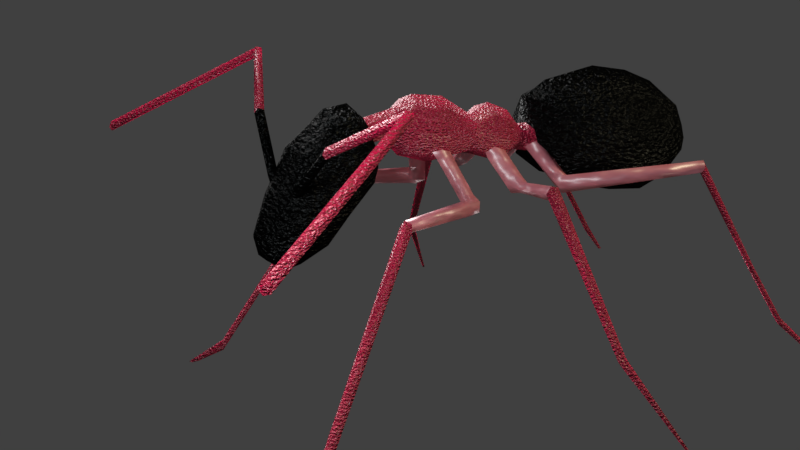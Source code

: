 # Source: Sketchfab_2017_01_20_16_18_09.blend  (saved by Blender 3.2.14; exported with 4.5.12 LTS)
import bpy
from mathutils import Matrix  # noqa: F401  (used for matrix-valued properties, if any)

bpy.ops.wm.read_factory_settings(use_empty=True)
scene = bpy.context.scene
scene.name = 'Scene'

# ---- collections
col_collection_1 = bpy.data.collections.new('Collection 1'); scene.collection.children.link(col_collection_1)
col_collection_2 = bpy.data.collections.new('Collection 2'); scene.collection.children.link(col_collection_2)
col_collection_3 = bpy.data.collections.new('Collection 3'); scene.collection.children.link(col_collection_3)
col_collection_11 = bpy.data.collections.new('Collection 11'); scene.collection.children.link(col_collection_11)
col_collection_11.hide_render = True
col_collection_11.hide_viewport = True
col_collection_12 = bpy.data.collections.new('Collection 12'); scene.collection.children.link(col_collection_12)
col_collection_12.hide_render = True
col_collection_12.hide_viewport = True

# ---- materials (node trees are filled in below, after node groups)
mat_body_red = bpy.data.materials.new('body red')
mat_body_red.alpha_threshold = 0.0
mat_body_red.roughness = 0.5
mat_body_black = bpy.data.materials.new('body black')
mat_body_black.alpha_threshold = 0.0
mat_body_black.roughness = 0.5
mat_red_trans = bpy.data.materials.new('red trans')
mat_red_trans.alpha_threshold = 0.0
mat_red_trans.roughness = 0.5
mat_red_trans.line_color = (0.0, 0.0, 0.0, 1.0)

# ---- material node trees
mat_body_red.use_nodes = True; mat_body_red.node_tree.nodes.clear()
_N = mat_body_red.node_tree.nodes; _L = mat_body_red.node_tree.links
n0 = _N.new('ShaderNodeMixShader'); n0.name = 'Mix Shader'; n0.location = (458, 244)
n0.inputs[0].default_value = 0.1
n1 = _N.new('ShaderNodeOutputMaterial'); n1.name = 'Material Output'; n1.location = (794, 241)
n2 = _N.new('ShaderNodeBsdfDiffuse'); n2.name = 'Diffuse BSDF.001'; n2.location = (-1, 264)
n2.inputs[0].default_value = (0.3931, 0.0, 0.03469, 1.0)
n3 = _N.new('ShaderNodeBsdfAnisotropic'); n3.name = 'Glossy BSDF'; n3.location = (27, 107)
n3.distribution = 'GGX'
n3.inputs[1].default_value = 0.4472
n4 = _N.new('ShaderNodeTexNoise'); n4.name = 'Noise Texture'; n4.location = (449, 81)
n4.inputs[2].default_value = 200.0
n4.inputs[3].default_value = 1.0
n5 = _N.new('ShaderNodeDisplacement'); n5.name = 'Displacement'; n5.location = (621, 161)
n5.inputs[1].default_value = 0.0
n5.inputs[2].default_value = 0.1
_L.new(n0.outputs[0], n1.inputs[0])
_L.new(n2.outputs[0], n0.inputs[1])
_L.new(n3.outputs[0], n0.inputs[2])
_L.new(n4.outputs[0], n5.inputs[0])
_L.new(n5.outputs[0], n1.inputs[2])
n1.is_active_output = True
mat_body_black.use_nodes = True; mat_body_black.node_tree.nodes.clear()
_N = mat_body_black.node_tree.nodes; _L = mat_body_black.node_tree.links
n0 = _N.new('ShaderNodeBsdfAnisotropic'); n0.name = 'Glossy BSDF'; n0.location = (-55, 183)
n0.inputs[0].default_value = (0.107, 0.107, 0.107, 1.0)
n0.inputs[1].default_value = 0.3416
n1 = _N.new('ShaderNodeBsdfDiffuse'); n1.name = 'Diffuse BSDF'; n1.location = (-291, 314)
n1.inputs[0].default_value = (0.0, 0.0, 0.0, 1.0)
n2 = _N.new('ShaderNodeOutputMaterial'); n2.name = 'Material Output'; n2.location = (679, 295)
n3 = _N.new('ShaderNodeMixShader'); n3.name = 'Mix Shader'; n3.location = (174, 324)
n3.inputs[0].default_value = 0.09091
n4 = _N.new('ShaderNodeTexNoise'); n4.name = 'Noise Texture'; n4.location = (158, 148)
n4.inputs[2].default_value = 100.0
n5 = _N.new('ShaderNodeDisplacement'); n5.name = 'Displacement'; n5.location = (419, 222)
n5.inputs[1].default_value = 0.0
n5.inputs[2].default_value = 0.1
_L.new(n0.outputs[0], n3.inputs[2])
_L.new(n1.outputs[0], n3.inputs[1])
_L.new(n3.outputs[0], n2.inputs[0])
_L.new(n4.outputs[0], n5.inputs[0])
_L.new(n5.outputs[0], n2.inputs[2])
n2.is_active_output = True
mat_red_trans.use_nodes = True; mat_red_trans.node_tree.nodes.clear()
_N = mat_red_trans.node_tree.nodes; _L = mat_red_trans.node_tree.links
n0 = _N.new('ShaderNodeBsdfDiffuse'); n0.name = 'Diffuse BSDF'; n0.location = (101, 277)
n0.inputs[0].default_value = (0.8, 0.2168, 0.2675, 1.0)
n1 = _N.new('ShaderNodeOutputMaterial'); n1.name = 'Material Output'; n1.location = (927, 209)
n2 = _N.new('ShaderNodeMixShader'); n2.name = 'Mix Shader'; n2.location = (487, 257)
n2.inputs[0].default_value = 0.4091
n3 = _N.new('ShaderNodeBsdfTransparent'); n3.name = 'Transparent BSDF'; n3.location = (281, 180)
n4 = _N.new('ShaderNodeMixShader'); n4.name = 'Mix Shader.001'; n4.location = (707, 234)
n4.inputs[0].default_value = 0.1545
n5 = _N.new('ShaderNodeBsdfAnisotropic'); n5.name = 'Glossy BSDF'; n5.location = (350, 15)
n5.distribution = 'GGX'
n5.inputs[1].default_value = 0.4472
n6 = _N.new('ShaderNodeTexNoise'); n6.name = 'Noise Texture'; n6.location = (-33, 100)
n6.inputs[2].default_value = 20.0
n6.inputs[3].default_value = 1.0
n7 = _N.new('ShaderNodeDisplacement'); n7.name = 'Displacement'; n7.location = (447, 154)
n7.inputs[1].default_value = 0.0
n7.inputs[2].default_value = 0.1
_L.new(n0.outputs[0], n2.inputs[1])
_L.new(n2.outputs[0], n4.inputs[1])
_L.new(n3.outputs[0], n2.inputs[2])
_L.new(n4.outputs[0], n1.inputs[0])
_L.new(n5.outputs[0], n4.inputs[2])
_L.new(n6.outputs[0], n7.inputs[0])
_L.new(n7.outputs[0], n1.inputs[2])
n1.is_active_output = True

# ---- world
world_world = bpy.data.worlds.new('World'); scene.world = world_world
world_world.color = (0.05088, 0.05088, 0.05088)
world_world.use_sun_shadow = False
world_world.sun_shadow_jitter_overblur = 0.0
world_world.cycles.sampling_method = 'MANUAL'

# ---- cameras
cam_camera = bpy.data.cameras.new('Camera')
cam_camera.clip_end = 100.0
cam_camera.lens = 35.0
cam_camera.sensor_width = 32.0
cam_camera.sensor_height = 18.0
cam_camera.ortho_scale = 7.314
cam_camera.dof.focus_distance = 0.0

# ---- lights
light_area_001 = bpy.data.lights.new('Area.001', 'AREA')
light_area_001.color = (1.0, 0.9102, 0.6069)
light_area_001.transmission_factor = 0.0
light_area_001.energy = 392.7
light_area_001.shadow_buffer_clip_start = 0.5
light_area_001.shadow_soft_size = 1.631
light_area_001.shadow_maximum_resolution = 0.006
light_area_001.use_absolute_resolution = True
light_area_001.size = 1.631
light_area_001.size_y = 0.1
light_area = bpy.data.lights.new('Area', 'AREA')
light_area.color = (0.8795, 0.971, 1.0)
light_area.transmission_factor = 0.0
light_area.energy = 392.7
light_area.shadow_buffer_clip_start = 0.5
light_area.shadow_soft_size = 1.631
light_area.shadow_maximum_resolution = 0.006
light_area.use_absolute_resolution = True
light_area.size = 1.631
light_area.size_y = 0.1
light_lamp = bpy.data.lights.new('Lamp', 'SUN')
light_lamp.transmission_factor = 0.0
light_lamp.cutoff_distance = 30.0
light_lamp.angle = 0.1993
light_lamp.energy = 5.0
light_lamp.shadow_buffer_clip_start = 1.001
light_lamp.shadow_soft_size = 0.1
light_lamp.shadow_cascade_max_distance = 1000.0

# ---- meshes
me_circle_001 = bpy.data.meshes.new('Circle.001')
me_circle_001.from_pydata([(0.1798, -0.0514, 0.3318), (0.1798, 0.06277, 0.4147), (0.1798, 0.01916, 0.5489), (0.1798, -0.122, 0.5489), (0.1798, -0.1656, 0.4147), (0.5927, -0.319, 0.4144), (0.5927, -0.2373, 0.4973), (0.5927, -0.324, 0.6315), (0.5927, -0.4651, 0.6315), (0.5927, -0.4656, 0.4973), (0.7397, -0.427, 0.4456), (0.712, -0.3128, 0.5238), (0.6672, -0.3564, 0.6503), (0.6672, -0.4976, 0.6503), (0.712, -0.5412, 0.5238), (1.697, -0.1463, 1.868), (1.642, -0.06905, 1.88), (1.554, -0.09855, 1.899), (1.554, -0.194, 1.899), (1.642, -0.2235, 1.88), (1.935, -1.546, 2.702), (1.897, -1.493, 2.71), (1.836, -1.513, 2.723), (1.836, -1.579, 2.723), (1.897, -1.599, 2.71), (2.032, -2.414, 3.302), (1.994, -2.36, 3.31), (1.933, -2.381, 3.324), (1.933, -2.447, 3.324), (1.994, -2.467, 3.31), (2.262, -3.004, 3.878), (2.259, -3.004, 3.933), (2.232, -3.004, 3.919), (2.224, -3.004, 3.877), (2.246, -3.004, 3.868), (0.08053, 0.02398, 0.3059), (0.08053, 0.1381, 0.3889), (0.08053, 0.09454, 0.5231), (0.08053, -0.04658, 0.5231), (0.08053, -0.09019, 0.3889), (-0.1798, -0.0514, 0.3318), (-0.1798, 0.06277, 0.4147), (-0.1798, 0.01916, 0.5489), (-0.1798, -0.122, 0.5489), (-0.1798, -0.1656, 0.4147), (-0.5927, -0.319, 0.4144), (-0.5927, -0.2373, 0.4973), (-0.5927, -0.324, 0.6315), (-0.5927, -0.4651, 0.6315), (-0.5927, -0.4656, 0.4973), (-0.7397, -0.427, 0.4456), (-0.712, -0.3128, 0.5238), (-0.6672, -0.3564, 0.6503), (-0.6672, -0.4976, 0.6503), (-0.712, -0.5412, 0.5238), (-1.697, -0.1463, 1.868), (-1.642, -0.06905, 1.88), (-1.554, -0.09855, 1.899), (-1.554, -0.194, 1.899), (-1.642, -0.2235, 1.88), (-1.935, -1.546, 2.702), (-1.897, -1.493, 2.71), (-1.836, -1.513, 2.723), (-1.836, -1.579, 2.723), (-1.897, -1.599, 2.71), (-2.032, -2.414, 3.302), (-1.994, -2.36, 3.31), (-1.933, -2.381, 3.324), (-1.933, -2.447, 3.324), (-1.994, -2.467, 3.31), (-2.262, -3.004, 3.878), (-2.259, -3.004, 3.933), (-2.232, -3.004, 3.919), (-2.224, -3.004, 3.877), (-2.246, -3.004, 3.868), (-0.08053, 0.02398, 0.3059), (-0.08053, 0.1381, 0.3889), (-0.08053, 0.09454, 0.5231), (-0.08053, -0.04658, 0.5231), (-0.08053, -0.09019, 0.3889), (0.2672, -0.0902, -0.2986), (0.2672, 0.03665, -0.2064), (0.2672, -0.0118, -0.05729), (0.2672, -0.1686, -0.05729), (0.2672, -0.217, -0.2064), (0.6073, -0.329, -0.2597), (0.6073, -0.2095, -0.1675), (0.6073, -0.2681, -0.01842), (0.6073, -0.4232, -0.01842), (0.6073, -0.4607, -0.1675), (0.7239, -0.3672, -0.151), (0.7239, -0.2975, -0.1004), (0.7239, -0.3241, -0.01844), (0.7239, -0.4103, -0.01844), (0.7239, -0.4369, -0.1004), (1.346, -0.2494, -0.2201), (1.346, -0.1602, -0.1553), (1.346, -0.1943, -0.05045), (1.346, -0.3045, -0.05045), (1.346, -0.3386, -0.1553), (2.415, -1.949, 0.08944), (2.415, -1.896, 0.1284), (2.415, -1.916, 0.1913), (2.415, -1.982, 0.1913), (2.415, -2.003, 0.1284), (3.037, -3.016, 0.7189), (3.052, -3.014, 0.7302), (3.046, -3.013, 0.7484), (3.027, -3.014, 0.7484), (3.021, -3.015, 0.7302), (0.168, 0.05447, -0.3072), (0.168, 0.1813, -0.215), (0.168, 0.1329, -0.06592), (0.168, -0.02393, -0.06592), (0.168, -0.07238, -0.215), (-0.2672, -0.0902, -0.2986), (-0.2672, 0.03665, -0.2064), (-0.2672, -0.0118, -0.05729), (-0.2672, -0.1686, -0.05729), (-0.2672, -0.217, -0.2064), (-0.6073, -0.329, -0.2597), (-0.6073, -0.2095, -0.1675), (-0.6073, -0.2681, -0.01842), (-0.6073, -0.4232, -0.01842), (-0.6073, -0.4607, -0.1675), (-0.7239, -0.3672, -0.151), (-0.7239, -0.2975, -0.1004), (-0.7239, -0.3241, -0.01844), (-0.7239, -0.4103, -0.01844), (-0.7239, -0.4369, -0.1004), (-1.346, -0.2494, -0.2201), (-1.346, -0.1602, -0.1553), (-1.346, -0.1943, -0.05045), (-1.346, -0.3045, -0.05045), (-1.346, -0.3386, -0.1553), (-2.415, -1.949, 0.08944), (-2.415, -1.896, 0.1284), (-2.415, -1.916, 0.1913), (-2.415, -1.982, 0.1913), (-2.415, -2.003, 0.1284), (-3.037, -3.016, 0.7189), (-3.052, -3.014, 0.7302), (-3.046, -3.013, 0.7484), (-3.027, -3.014, 0.7484), (-3.021, -3.015, 0.7302), (-0.168, 0.05447, -0.3072), (-0.168, 0.1813, -0.215), (-0.168, 0.1329, -0.06592), (-0.168, -0.02393, -0.06592), (-0.168, -0.07238, -0.215), (0.3386, 0.02342, -1.06), (0.3141, 0.1451, -0.9845), (0.2745, 0.1034, -0.8625), (0.2745, -0.04426, -0.8625), (0.3141, -0.07309, -0.9845), (0.6398, -0.4825, -0.8793), (0.6153, -0.3734, -0.8039), (0.5757, -0.4151, -0.682), (0.5757, -0.5499, -0.682), (0.6153, -0.5916, -0.8039), (0.6961, -0.4981, -0.9101), (0.7167, -0.3932, -0.8336), (0.7499, -0.435, -0.7097), (0.7499, -0.5699, -0.7097), (0.7167, -0.6114, -0.8336), (0.948, -0.4668, -1.871), (0.9925, -0.3917, -1.839), (1.065, -0.4204, -1.789), (1.065, -0.5131, -1.789), (0.9925, -0.5418, -1.839), (1.588, -2.805, -3.23), (1.622, -2.735, -3.215), (1.687, -2.768, -3.186), (1.702, -2.855, -3.179), (1.622, -2.885, -3.215), (1.722, -3.018, -3.623), (1.767, -3.018, -3.657), (1.794, -3.018, -3.591), (1.778, -3.018, -3.512), (1.722, -3.018, -3.537), (0.296, 0.09363, -1.093), (0.2715, 0.2153, -1.018), (0.2319, 0.1736, -0.8958), (0.2319, 0.02594, -0.8958), (0.2715, -0.002885, -1.018), (-0.3386, 0.02342, -1.06), (-0.3141, 0.1451, -0.9845), (-0.2745, 0.1034, -0.8625), (-0.2745, -0.04426, -0.8625), (-0.3141, -0.07309, -0.9845), (-0.6398, -0.4825, -0.8793), (-0.6153, -0.3734, -0.8039), (-0.5757, -0.4151, -0.682), (-0.5757, -0.5499, -0.682), (-0.6153, -0.5916, -0.8039), (-0.6961, -0.4981, -0.9101), (-0.7167, -0.3932, -0.8336), (-0.7499, -0.435, -0.7097), (-0.7499, -0.5699, -0.7097), (-0.7167, -0.6114, -0.8336), (-0.948, -0.4668, -1.871), (-0.9925, -0.3917, -1.839), (-1.065, -0.4204, -1.789), (-1.065, -0.5131, -1.789), (-0.9925, -0.5418, -1.839), (-1.588, -2.805, -3.23), (-1.622, -2.735, -3.215), (-1.687, -2.768, -3.186), (-1.702, -2.855, -3.179), (-1.622, -2.885, -3.215), (-1.722, -3.018, -3.623), (-1.767, -3.018, -3.657), (-1.794, -3.018, -3.591), (-1.778, -3.018, -3.512), (-1.722, -3.018, -3.537), (-0.296, 0.09363, -1.093), (-0.2715, 0.2153, -1.018), (-0.2319, 0.1736, -0.8958), (-0.2319, 0.02594, -0.8958), (-0.2715, -0.002885, -1.018), (0.3657, -0.1087, -2.885), (0.3657, -0.0463, -2.84), (0.3657, -0.07014, -2.766), (0.3657, -0.1473, -2.766), (0.3657, -0.1712, -2.84), (1.002, 0.481, -2.787), (0.9864, 0.5435, -2.745), (0.9616, 0.5196, -2.676), (0.9616, 0.4424, -2.676), (0.9864, 0.4186, -2.745), (1.971, 1.028, -2.415), (1.98, 1.09, -2.37), (1.996, 1.067, -2.299), (1.996, 0.9894, -2.299), (1.98, 0.9655, -2.37), (2.825, 0.0659, -4.148), (2.858, 0.1283, -4.117), (2.911, 0.1045, -4.067), (2.911, 0.02731, -4.067), (2.858, 0.003463, -4.117), (0.244, -0.2011, -2.895), (0.244, -0.1386, -2.85), (0.244, -0.1625, -2.776), (0.244, -0.2397, -2.776), (0.244, -0.2635, -2.85), (-0.3657, -0.1087, -2.885), (-0.3657, -0.0463, -2.84), (-0.3657, -0.07014, -2.766), (-0.3657, -0.1473, -2.766), (-0.3657, -0.1712, -2.84), (-1.002, 0.481, -2.787), (-0.9864, 0.5435, -2.745), (-0.9616, 0.5196, -2.676), (-0.9616, 0.4424, -2.676), (-0.9864, 0.4186, -2.745), (-1.971, 1.028, -2.415), (-1.98, 1.09, -2.37), (-1.996, 1.067, -2.299), (-1.996, 0.9894, -2.299), (-1.98, 0.9655, -2.37), (-2.825, 0.0659, -4.148), (-2.858, 0.1283, -4.117), (-2.911, 0.1045, -4.067), (-2.911, 0.02731, -4.067), (-2.858, 0.003463, -4.117), (-0.244, -0.2011, -2.895), (-0.244, -0.1386, -2.85), (-0.244, -0.1625, -2.776), (-0.244, -0.2397, -2.776), (-0.244, -0.2635, -2.85), (-2.555e-10, -0.8919, -3.18), (-0.1413, -0.9242, -3.131), (-0.1998, -1.002, -3.014), (-0.1413, -1.08, -2.896), (-2.555e-10, -1.112, -2.847), (0.1413, -1.08, -2.896), (0.1998, -1.002, -3.014), (0.1413, -0.9242, -3.131), (-2.341e-10, -0.6731, -3.224), (-0.2351, -0.7305, -3.146), (-0.3325, -0.8677, -2.956), (-0.2351, -1.003, -2.764), (-1.758e-10, -1.058, -2.682), (0.2351, -1.003, -2.764), (0.3325, -0.8677, -2.956), (0.2351, -0.7305, -3.146), (3.002e-09, -0.2038, -3.035), (-0.3482, -0.3085, -2.941), (-0.4925, -0.5555, -2.709), (-0.3482, -0.7932, -2.47), (3.002e-09, -0.8886, -2.368), (0.3482, -0.7932, -2.47), (0.4925, -0.5555, -2.709), (0.3482, -0.3085, -2.941), (-1.666e-11, 0.3322, -2.742), (-0.4027, 0.1977, -2.643), (-0.5696, -0.127, -2.405), (-0.4027, -0.4435, -2.209), (-1.666e-11, -0.6196, -2.085), (0.4027, -0.4435, -2.209), (0.5696, -0.127, -2.405), (0.4027, 0.1977, -2.643), (1.283e-17, 0.6908, -2.335), (-0.4001, 0.5064, -2.233), (-0.5658, 0.1774, -2.035), (-0.4001, -0.1245, -1.903), (1.761e-17, -0.2, -1.855), (0.4001, -0.1245, -1.903), (0.5658, 0.1774, -2.035), (0.4001, 0.5064, -2.233), (7.901e-18, 0.7229, -2.044), (-0.3707, 0.5737, -2.08), (-0.5242, 0.2662, -1.92), (-0.3707, 0.03983, -1.839), (1.756e-17, -0.07887, -1.804), (0.3707, 0.03983, -1.839), (0.5242, 0.2662, -1.92), (0.3707, 0.5737, -2.08), (3.062e-18, 0.5289, -1.84), (-0.1408, 0.4797, -1.855), (-0.1992, 0.3661, -1.846), (-0.1408, 0.262, -1.813), (5.757e-18, 0.2199, -1.804), (0.1408, 0.262, -1.813), (0.1992, 0.3661, -1.846), (0.1408, 0.4797, -1.855), (0.003374, 0.6156, -1.413), (-0.1374, 0.559, -1.427), (-0.1958, 0.4256, -1.478), (-0.1374, 0.2961, -1.549), (0.003374, 0.2441, -1.586), (0.1442, 0.2959, -1.547), (0.2025, 0.4256, -1.478), (0.1442, 0.559, -1.427), (0.003374, 0.7394, -1.212), (-0.2566, 0.6349, -1.238), (-0.3642, 0.3825, -1.3), (-0.2566, 0.1309, -1.367), (0.003374, 0.0285, -1.403), (0.2633, 0.1309, -1.366), (0.371, 0.3825, -1.3), (0.2633, 0.6349, -1.238), (0.003374, 0.678, -0.8069), (-0.2833, 0.5628, -0.8354), (-0.402, 0.2845, -0.9043), (-0.2833, 0.006214, -0.9732), (0.003374, -0.1091, -1.002), (0.29, 0.006214, -0.9732), (0.4088, 0.2845, -0.9043), (0.29, 0.5628, -0.8354), (0.003374, 0.4023, -0.3847), (-0.1658, 0.3343, -0.4015), (-0.2358, 0.1701, -0.4421), (-0.1658, 0.005908, -0.4828), (0.003374, -0.0621, -0.4996), (0.1725, 0.005908, -0.4828), (0.2426, 0.1701, -0.4421), (0.1725, 0.3343, -0.4015), (0.003374, 0.5292, -0.1432), (-0.2332, 0.4401, -0.1831), (-0.3312, 0.2237, -0.2776), (-0.2332, 0.007006, -0.3718), (0.003374, -0.08297, -0.4105), (0.2399, 0.007006, -0.3718), (0.3379, 0.2237, -0.2776), (0.2399, 0.4401, -0.1831), (0.003374, 0.4004, 0.1497), (-0.2332, 0.3131, 0.1103), (-0.3312, 0.1018, 0.01725), (-0.2332, -0.1066, -0.07613), (0.003374, -0.1893, -0.1144), (0.2399, -0.1066, -0.07613), (0.3379, 0.1018, 0.01725), (0.2399, 0.3131, 0.1103), (0.003374, 0.173, 0.3187), (-0.1305, 0.1397, 0.3047), (-0.1859, 0.04437, 0.2631), (-0.1305, -0.0623, 0.2145), (0.003374, -0.1014, 0.1938), (0.1372, -0.0623, 0.2145), (0.1927, 0.04437, 0.2631), (0.1372, 0.1397, 0.3047), (0.003374, 0.2032, 0.4514), (-0.1762, 0.154, 0.4551), (-0.2506, 0.01566, 0.4549), (-0.1762, -0.1167, 0.4568), (0.003374, -0.166, 0.4556), (0.1829, -0.1167, 0.4568), (0.2573, 0.01566, 0.4549), (0.1829, 0.154, 0.4551), (0.003374, 0.547, 0.4192), (-0.4992, 0.4305, 0.733), (-0.7074, -0.05631, 0.6865), (-0.4992, -0.3651, 0.6901), (0.003374, -0.4801, 0.707), (0.506, -0.3651, 0.6901), (0.7141, -0.05631, 0.6865), (0.506, 0.4305, 0.733), (0.003374, 0.7232, 0.7069), (-0.6162, 0.5122, 1.145), (-0.8728, -0.1045, 1.086), (-0.6162, -0.4592, 1.058), (0.003374, -0.6067, 1.073), (0.6229, -0.4592, 1.058), (0.8795, -0.1045, 1.086), (0.6229, 0.5122, 1.145), (0.003374, 0.8383, 1.464), (-0.6859, 0.5541, 1.437), (-0.9714, -0.1319, 1.371), (-0.6859, -0.6226, 1.31), (0.003374, -0.7599, 1.316), (0.6926, -0.6226, 1.31), (0.9781, -0.1319, 1.371), (0.6926, 0.5541, 1.437), (0.003374, 0.7316, 2.025), (-0.6487, 0.4627, 1.999), (-0.9188, -0.1864, 1.937), (-0.6487, -0.7125, 1.874), (0.003374, -0.8339, 1.849), (0.6555, -0.7125, 1.874), (0.9256, -0.1864, 1.937), (0.6555, 0.4627, 1.999), (0.003374, 0.543, 2.49), (-0.5475, 0.3159, 2.468), (-0.7756, -0.2243, 2.416), (-0.5475, -0.6245, 2.363), (0.003374, -0.7375, 2.341), (0.5542, -0.6245, 2.363), (0.7824, -0.2243, 2.416), (0.5542, 0.3159, 2.468), (0.003374, -0.01045, 2.993), (-0.192, -0.0882, 2.986), (-0.273, -0.2523, 2.967), (-0.192, -0.3933, 2.948), (0.003374, -0.4504, 2.941), (0.1988, -0.3933, 2.948), (0.2797, -0.2523, 2.967), (0.1988, -0.0882, 2.986), (0.003374, -0.2417, 3.146), (-0.03095, -0.2503, 3.144), (-0.04517, -0.2781, 3.141), (-0.03095, -0.3051, 3.138), (0.003374, -0.3164, 3.136), (0.0377, -0.3051, 3.138), (0.05192, -0.2781, 3.141), (0.0377, -0.2503, 3.144)], [], [(0, 5, 9, 4), (3, 8, 7, 2), (1, 6, 5, 0), (4, 9, 8, 3), (2, 7, 6, 1), (9, 14, 13, 8), (7, 12, 11, 6), (5, 10, 14, 9), (8, 13, 12, 7), (6, 11, 10, 5), (10, 15, 19, 14), (13, 18, 17, 12), (11, 16, 15, 10), (14, 19, 18, 13), (12, 17, 16, 11), (19, 24, 23, 18), (17, 22, 21, 16), (15, 20, 24, 19), (18, 23, 22, 17), (16, 21, 20, 15), (20, 25, 29, 24), (23, 28, 27, 22), (21, 26, 25, 20), (24, 29, 28, 23), (22, 27, 26, 21), (29, 34, 33, 28), (27, 32, 31, 26), (25, 30, 34, 29), (28, 33, 32, 27), (26, 31, 30, 25), (1, 0, 35, 36), (0, 4, 39, 35), (2, 1, 36, 37), (3, 2, 37, 38), (4, 3, 38, 39), (40, 44, 49, 45), (43, 42, 47, 48), (41, 40, 45, 46), (44, 43, 48, 49), (42, 41, 46, 47), (49, 48, 53, 54), (47, 46, 51, 52), (45, 49, 54, 50), (48, 47, 52, 53), (46, 45, 50, 51), (50, 54, 59, 55), (53, 52, 57, 58), (51, 50, 55, 56), (54, 53, 58, 59), (52, 51, 56, 57), (59, 58, 63, 64), (57, 56, 61, 62), (55, 59, 64, 60), (58, 57, 62, 63), (56, 55, 60, 61), (60, 64, 69, 65), (63, 62, 67, 68), (61, 60, 65, 66), (64, 63, 68, 69), (62, 61, 66, 67), (69, 68, 73, 74), (67, 66, 71, 72), (65, 69, 74, 70), (68, 67, 72, 73), (66, 65, 70, 71), (41, 76, 75, 40), (40, 75, 79, 44), (42, 77, 76, 41), (43, 78, 77, 42), (44, 79, 78, 43), (80, 85, 89, 84), (83, 88, 87, 82), (81, 86, 85, 80), (84, 89, 88, 83), (82, 87, 86, 81), (89, 94, 93, 88), (87, 92, 91, 86), (85, 90, 94, 89), (88, 93, 92, 87), (86, 91, 90, 85), (90, 95, 99, 94), (93, 98, 97, 92), (91, 96, 95, 90), (94, 99, 98, 93), (92, 97, 96, 91), (99, 104, 103, 98), (97, 102, 101, 96), (95, 100, 104, 99), (98, 103, 102, 97), (96, 101, 100, 95), (100, 105, 109, 104), (103, 108, 107, 102), (101, 106, 105, 100), (104, 109, 108, 103), (102, 107, 106, 101), (106, 107, 108, 109, 105), (80, 84, 114, 110), (83, 82, 112, 113), (81, 80, 110, 111), (84, 83, 113, 114), (82, 81, 111, 112), (115, 119, 124, 120), (118, 117, 122, 123), (116, 115, 120, 121), (119, 118, 123, 124), (117, 116, 121, 122), (124, 123, 128, 129), (122, 121, 126, 127), (120, 124, 129, 125), (123, 122, 127, 128), (121, 120, 125, 126), (125, 129, 134, 130), (128, 127, 132, 133), (126, 125, 130, 131), (129, 128, 133, 134), (127, 126, 131, 132), (134, 133, 138, 139), (132, 131, 136, 137), (130, 134, 139, 135), (133, 132, 137, 138), (131, 130, 135, 136), (135, 139, 144, 140), (138, 137, 142, 143), (136, 135, 140, 141), (139, 138, 143, 144), (137, 136, 141, 142), (141, 140, 144, 143, 142), (115, 145, 149, 119), (118, 148, 147, 117), (116, 146, 145, 115), (119, 149, 148, 118), (117, 147, 146, 116), (150, 155, 159, 154), (153, 158, 157, 152), (151, 156, 155, 150), (154, 159, 158, 153), (152, 157, 156, 151), (159, 164, 163, 158), (157, 162, 161, 156), (155, 160, 164, 159), (158, 163, 162, 157), (156, 161, 160, 155), (160, 165, 169, 164), (163, 168, 167, 162), (161, 166, 165, 160), (164, 169, 168, 163), (162, 167, 166, 161), (169, 174, 173, 168), (167, 172, 171, 166), (165, 170, 174, 169), (168, 173, 172, 167), (166, 171, 170, 165), (170, 175, 179, 174), (173, 178, 177, 172), (171, 176, 175, 170), (174, 179, 178, 173), (172, 177, 176, 171), (176, 177, 178, 179, 175), (150, 154, 184, 180), (153, 152, 182, 183), (151, 150, 180, 181), (154, 153, 183, 184), (152, 151, 181, 182), (185, 189, 194, 190), (188, 187, 192, 193), (186, 185, 190, 191), (189, 188, 193, 194), (187, 186, 191, 192), (194, 193, 198, 199), (192, 191, 196, 197), (190, 194, 199, 195), (193, 192, 197, 198), (191, 190, 195, 196), (195, 199, 204, 200), (198, 197, 202, 203), (196, 195, 200, 201), (199, 198, 203, 204), (197, 196, 201, 202), (204, 203, 208, 209), (202, 201, 206, 207), (200, 204, 209, 205), (203, 202, 207, 208), (201, 200, 205, 206), (205, 209, 214, 210), (208, 207, 212, 213), (206, 205, 210, 211), (209, 208, 213, 214), (207, 206, 211, 212), (211, 210, 214, 213, 212), (185, 215, 219, 189), (188, 218, 217, 187), (186, 216, 215, 185), (189, 219, 218, 188), (187, 217, 216, 186), (220, 225, 229, 224), (223, 228, 227, 222), (221, 226, 225, 220), (224, 229, 228, 223), (222, 227, 226, 221), (229, 234, 233, 228), (227, 232, 231, 226), (225, 230, 234, 229), (228, 233, 232, 227), (226, 231, 230, 225), (234, 239, 238, 233), (232, 237, 236, 231), (230, 235, 239, 234), (233, 238, 237, 232), (231, 236, 235, 230), (236, 237, 238, 239, 235), (224, 223, 243, 244), (222, 221, 241, 242), (220, 224, 244, 240), (223, 222, 242, 243), (221, 220, 240, 241), (245, 249, 254, 250), (248, 247, 252, 253), (246, 245, 250, 251), (249, 248, 253, 254), (247, 246, 251, 252), (254, 253, 258, 259), (252, 251, 256, 257), (250, 254, 259, 255), (253, 252, 257, 258), (251, 250, 255, 256), (259, 258, 263, 264), (257, 256, 261, 262), (255, 259, 264, 260), (258, 257, 262, 263), (256, 255, 260, 261), (261, 260, 264, 263, 262), (249, 269, 268, 248), (247, 267, 266, 246), (245, 265, 269, 249), (248, 268, 267, 247), (246, 266, 265, 245), (270, 278, 285, 277), (276, 284, 283, 275), (274, 282, 281, 273), (272, 280, 279, 271), (277, 285, 284, 276), (275, 283, 282, 274), (273, 281, 280, 272), (271, 279, 278, 270), (280, 288, 287, 279), (285, 293, 292, 284), (283, 291, 290, 282), (281, 289, 288, 280), (279, 287, 286, 278), (278, 286, 293, 285), (284, 292, 291, 283), (282, 290, 289, 281), (286, 294, 301, 293), (292, 300, 299, 291), (290, 298, 297, 289), (288, 296, 295, 287), (293, 301, 300, 292), (291, 299, 298, 290), (289, 297, 296, 288), (287, 295, 294, 286), (297, 305, 304, 296), (295, 303, 302, 294), (294, 302, 309, 301), (300, 308, 307, 299), (298, 306, 305, 297), (296, 304, 303, 295), (301, 309, 308, 300), (299, 307, 306, 298), (309, 317, 316, 308), (307, 315, 314, 306), (305, 313, 312, 304), (303, 311, 310, 302), (302, 310, 317, 309), (308, 316, 315, 307), (306, 314, 313, 305), (304, 312, 311, 303), (314, 322, 321, 313), (312, 320, 319, 311), (317, 325, 324, 316), (315, 323, 322, 314), (313, 321, 320, 312), (311, 319, 318, 310), (310, 318, 325, 317), (316, 324, 323, 315), (318, 326, 333, 325), (324, 332, 331, 323), (322, 330, 329, 321), (320, 328, 327, 319), (325, 333, 332, 324), (323, 331, 330, 322), (321, 329, 328, 320), (319, 327, 326, 318), (331, 339, 338, 330), (329, 337, 336, 328), (327, 335, 334, 326), (326, 334, 341, 333), (332, 340, 339, 331), (330, 338, 337, 329), (328, 336, 335, 327), (333, 341, 340, 332), (341, 349, 348, 340), (339, 347, 346, 338), (337, 345, 344, 336), (335, 343, 342, 334), (334, 342, 349, 341), (340, 348, 347, 339), (338, 346, 345, 337), (336, 344, 343, 335), (348, 356, 355, 347), (346, 354, 353, 345), (344, 352, 351, 343), (349, 357, 356, 348), (347, 355, 354, 346), (345, 353, 352, 344), (343, 351, 350, 342), (342, 350, 357, 349), (351, 359, 358, 350), (350, 358, 365, 357), (356, 364, 363, 355), (354, 362, 361, 353), (352, 360, 359, 351), (357, 365, 364, 356), (355, 363, 362, 354), (353, 361, 360, 352), (365, 373, 372, 364), (363, 371, 370, 362), (361, 369, 368, 360), (359, 367, 366, 358), (358, 366, 373, 365), (364, 372, 371, 363), (362, 370, 369, 361), (360, 368, 367, 359), (368, 376, 375, 367), (373, 381, 380, 372), (371, 379, 378, 370), (369, 377, 376, 368), (367, 375, 374, 366), (366, 374, 381, 373), (372, 380, 379, 371), (370, 378, 377, 369), (374, 382, 389, 381), (380, 388, 387, 379), (378, 386, 385, 377), (376, 384, 383, 375), (381, 389, 388, 380), (379, 387, 386, 378), (377, 385, 384, 376), (375, 383, 382, 374), (385, 393, 392, 384), (383, 391, 390, 382), (382, 390, 397, 389), (388, 396, 395, 387), (386, 394, 393, 385), (384, 392, 391, 383), (389, 397, 396, 388), (387, 395, 394, 386), (397, 405, 404, 396), (395, 403, 402, 394), (393, 401, 400, 392), (391, 399, 398, 390), (390, 398, 405, 397), (396, 404, 403, 395), (394, 402, 401, 393), (392, 400, 399, 391), (402, 410, 409, 401), (400, 408, 407, 399), (405, 413, 412, 404), (403, 411, 410, 402), (401, 409, 408, 400), (399, 407, 406, 398), (398, 406, 413, 405), (404, 412, 411, 403), (406, 414, 421, 413), (412, 420, 419, 411), (410, 418, 417, 409), (408, 416, 415, 407), (413, 421, 420, 412), (411, 419, 418, 410), (409, 417, 416, 408), (407, 415, 414, 406), (419, 427, 426, 418), (417, 425, 424, 416), (415, 423, 422, 414), (414, 422, 429, 421), (420, 428, 427, 419), (418, 426, 425, 417), (416, 424, 423, 415), (421, 429, 428, 420), (429, 437, 436, 428), (427, 435, 434, 426), (425, 433, 432, 424), (423, 431, 430, 422), (422, 430, 437, 429), (428, 436, 435, 427), (426, 434, 433, 425), (424, 432, 431, 423), (436, 444, 443, 435), (434, 442, 441, 433), (432, 440, 439, 431), (437, 445, 444, 436), (435, 443, 442, 434), (433, 441, 440, 432), (431, 439, 438, 430), (430, 438, 445, 437), (439, 440, 441, 442, 443, 444, 445, 438), (271, 270, 277, 276, 275, 274, 273, 272)])
me_circle_001.polygons.foreach_set('use_smooth', [True] * 406)
me_circle_001.polygons.foreach_set('material_index', [2, 2, 2, 2, 2, 2, 2, 2, 2, 2, 2, 2, 2, 2, 2, 0, 0, 0, 0, 0, 0, 0, 0, 0, 0, 0, 0, 0, 0, 0, 2, 2, 2, 2, 2, 2, 2, 2, 2, 2, 2, 2, 2, 2, 2, 2, 2, 2, 2, 2, 0, 0, 0, 0, 0, 0, 0, 0, 0, 0, 0, 0, 0, 0, 0, 2, 2, 2, 2, 2, 2, 2, 2, 2, 2, 2, 2, 2, 2, 2, 2, 2, 2, 2, 2, 0, 0, 0, 0, 0, 0, 0, 0, 0, 0, 0, 2, 2, 2, 2, 2, 2, 2, 2, 2, 2, 2, 2, 2, 2, 2, 2, 2, 2, 2, 2, 0, 0, 0, 0, 0, 0, 0, 0, 0, 0, 0, 2, 2, 2, 2, 2, 2, 2, 2, 2, 2, 2, 2, 2, 2, 2, 2, 2, 2, 2, 2, 0, 0, 0, 0, 0, 0, 0, 0, 0, 0, 0, 2, 2, 2, 2, 2, 2, 2, 2, 2, 2, 2, 2, 2, 2, 2, 2, 2, 2, 2, 2, 0, 0, 0, 0, 0, 0, 0, 0, 0, 0, 0, 2, 2, 2, 2, 2, 1, 1, 1, 1, 1, 0, 0, 0, 0, 0, 0, 0, 0, 0, 0, 0, 1, 1, 1, 1, 1, 1, 1, 1, 1, 1, 0, 0, 0, 0, 0, 0, 0, 0, 0, 0, 0, 1, 1, 1, 1, 1, 1, 1, 1, 1, 1, 1, 1, 1, 1, 1, 1, 1, 1, 1, 1, 1, 1, 1, 1, 1, 1, 1, 1, 1, 1, 1, 1, 1, 1, 1, 1, 1, 1, 1, 1, 1, 1, 1, 1, 1, 1, 1, 1, 1, 1, 1, 1, 1, 0, 0, 0, 0, 0, 0, 0, 0, 0, 0, 0, 0, 0, 0, 0, 0, 0, 0, 0, 0, 0, 0, 0, 0, 0, 0, 0, 0, 0, 0, 0, 0, 0, 0, 0, 0, 0, 0, 0, 0, 0, 0, 0, 0, 0, 0, 0, 0, 0, 0, 0, 0, 0, 0, 0, 0, 0, 0, 0, 0, 0, 0, 0, 0, 1, 1, 1, 1, 1, 1, 1, 1, 1, 1, 1, 1, 1, 1, 1, 1, 1, 1, 1, 1, 1, 1, 1, 1, 1, 1, 1, 1, 1, 1, 1, 1, 1, 1, 1, 1, 1, 1, 1, 1, 1, 1, 1, 1, 1, 1, 1, 1, 1, 1, 1, 1, 1, 1, 1, 1, 1, 1])
me_circle_001.materials.append(mat_body_red)
me_circle_001.materials.append(mat_body_black)
me_circle_001.materials.append(mat_red_trans)
me_circle_001.use_remesh_preserve_volume = False
me_circle_001.use_remesh_preserve_attributes = False
me_circle_001.use_mirror_vertex_groups = False
me_circle_001.update()
me_circle_010 = bpy.data.meshes.new('Circle.010')
me_circle_010.from_pydata([(-2.555e-10, -0.8919, -3.18), (-0.1413, -0.9242, -3.131), (-0.1998, -1.002, -3.014), (-0.1413, -1.08, -2.896), (-2.555e-10, -1.112, -2.847), (0.1413, -1.08, -2.896), (0.1998, -1.002, -3.014), (0.1413, -0.9242, -3.131), (-2.341e-10, -0.6731, -3.224), (-0.2351, -0.7305, -3.146), (-0.3325, -0.8677, -2.956), (-0.2351, -1.003, -2.764), (-1.758e-10, -1.058, -2.682), (0.2351, -1.003, -2.764), (0.3325, -0.8677, -2.956), (0.2351, -0.7305, -3.146), (3.002e-09, -0.2038, -3.035), (-0.3482, -0.3085, -2.941), (-0.4925, -0.5555, -2.709), (-0.3482, -0.7932, -2.47), (3.002e-09, -0.8886, -2.368), (0.3482, -0.7932, -2.47), (0.4925, -0.5555, -2.709), (0.3482, -0.3085, -2.941), (-1.666e-11, 0.3322, -2.742), (-0.4027, 0.1977, -2.643), (-0.5696, -0.127, -2.405), (-0.4027, -0.4435, -2.209), (-1.666e-11, -0.6196, -2.085), (0.4027, -0.4435, -2.209), (0.5696, -0.127, -2.405), (0.4027, 0.1977, -2.643), (1.283e-17, 0.6908, -2.335), (-0.4001, 0.5064, -2.233), (-0.5658, 0.1774, -2.035), (-0.4001, -0.1245, -1.903), (1.761e-17, -0.2, -1.855), (0.4001, -0.1245, -1.903), (0.5658, 0.1774, -2.035), (0.4001, 0.5064, -2.233), (7.901e-18, 0.7229, -2.044), (-0.3707, 0.5737, -2.08), (-0.5242, 0.2662, -1.92), (-0.3707, 0.03983, -1.839), (1.756e-17, -0.07887, -1.804), (0.3707, 0.03983, -1.839), (0.5242, 0.2662, -1.92), (0.3707, 0.5737, -2.08), (3.062e-18, 0.5289, -1.84), (-0.1408, 0.4797, -1.855), (-0.1992, 0.3661, -1.846), (-0.1408, 0.262, -1.813), (5.757e-18, 0.2199, -1.804), (0.1408, 0.262, -1.813), (0.1992, 0.3661, -1.846), (0.1408, 0.4797, -1.855), (0.003374, 0.6156, -1.413), (-0.1374, 0.559, -1.427), (-0.1958, 0.4256, -1.478), (-0.1374, 0.2961, -1.549), (0.003374, 0.2441, -1.586), (0.1442, 0.2959, -1.547), (0.2025, 0.4256, -1.478), (0.1442, 0.559, -1.427), (0.003374, 0.7394, -1.212), (-0.2566, 0.6349, -1.238), (-0.3642, 0.3825, -1.3), (-0.2566, 0.1309, -1.367), (0.003374, 0.0285, -1.403), (0.2633, 0.1309, -1.366), (0.371, 0.3825, -1.3), (0.2633, 0.6349, -1.238), (0.003374, 0.678, -0.8069), (-0.2833, 0.5628, -0.8354), (-0.402, 0.2845, -0.9043), (-0.2833, 0.006214, -0.9732), (0.003374, -0.1091, -1.002), (0.29, 0.006214, -0.9732), (0.4088, 0.2845, -0.9043), (0.29, 0.5628, -0.8354), (0.003374, 0.4023, -0.3847), (-0.1658, 0.3343, -0.4015), (-0.2358, 0.1701, -0.4421), (-0.1658, 0.005908, -0.4828), (0.003374, -0.0621, -0.4996), (0.1725, 0.005908, -0.4828), (0.2426, 0.1701, -0.4421), (0.1725, 0.3343, -0.4015), (0.003374, 0.5292, -0.1432), (-0.2332, 0.4401, -0.1831), (-0.3312, 0.2237, -0.2776), (-0.2332, 0.007006, -0.3718), (0.003374, -0.08297, -0.4105), (0.2399, 0.007006, -0.3718), (0.3379, 0.2237, -0.2776), (0.2399, 0.4401, -0.1831), (0.003374, 0.4004, 0.1497), (-0.2332, 0.3131, 0.1103), (-0.3312, 0.1018, 0.01725), (-0.2332, -0.1066, -0.07613), (0.003374, -0.1893, -0.1144), (0.2399, -0.1066, -0.07613), (0.3379, 0.1018, 0.01725), (0.2399, 0.3131, 0.1103), (0.003374, 0.173, 0.3187), (-0.1305, 0.1397, 0.3047), (-0.1859, 0.04437, 0.2631), (-0.1305, -0.0623, 0.2145), (0.003374, -0.1014, 0.1938), (0.1372, -0.0623, 0.2145), (0.1927, 0.04437, 0.2631), (0.1372, 0.1397, 0.3047), (0.003374, 0.2032, 0.4514), (-0.1762, 0.154, 0.4551), (-0.2506, 0.01566, 0.4549), (-0.1762, -0.1167, 0.4568), (0.003374, -0.166, 0.4556), (0.1829, -0.1167, 0.4568), (0.2573, 0.01566, 0.4549), (0.1829, 0.154, 0.4551), (0.003374, 0.547, 0.4192), (-0.4992, 0.4305, 0.733), (-0.7074, -0.05631, 0.6865), (-0.4992, -0.3651, 0.6901), (0.003374, -0.4801, 0.707), (0.506, -0.3651, 0.6901), (0.7141, -0.05631, 0.6865), (0.506, 0.4305, 0.733), (0.003374, 0.7232, 0.7069), (-0.6162, 0.5122, 1.145), (-0.8728, -0.1045, 1.086), (-0.6162, -0.4592, 1.058), (0.003374, -0.6067, 1.073), (0.6229, -0.4592, 1.058), (0.8795, -0.1045, 1.086), (0.6229, 0.5122, 1.145), (0.003374, 0.8383, 1.464), (-0.6859, 0.5541, 1.437), (-0.9714, -0.1319, 1.371), (-0.6859, -0.6226, 1.31), (0.003374, -0.7599, 1.316), (0.6926, -0.6226, 1.31), (0.9781, -0.1319, 1.371), (0.6926, 0.5541, 1.437), (0.003374, 0.7316, 2.025), (-0.6487, 0.4627, 1.999), (-0.9188, -0.1864, 1.937), (-0.6487, -0.7125, 1.874), (0.003374, -0.8339, 1.849), (0.6555, -0.7125, 1.874), (0.9256, -0.1864, 1.937), (0.6555, 0.4627, 1.999), (0.003374, 0.543, 2.49), (-0.5475, 0.3159, 2.468), (-0.7756, -0.2243, 2.416), (-0.5475, -0.6245, 2.363), (0.003374, -0.7375, 2.341), (0.5542, -0.6245, 2.363), (0.7824, -0.2243, 2.416), (0.5542, 0.3159, 2.468), (0.003374, -0.01045, 2.993), (-0.192, -0.0882, 2.986), (-0.273, -0.2523, 2.967), (-0.192, -0.3933, 2.948), (0.003374, -0.4504, 2.941), (0.1988, -0.3933, 2.948), (0.2797, -0.2523, 2.967), (0.1988, -0.0882, 2.986), (0.003374, -0.2417, 3.146), (-0.03095, -0.2503, 3.144), (-0.04517, -0.2781, 3.141), (-0.03095, -0.3051, 3.138), (0.003374, -0.3164, 3.136), (0.0377, -0.3051, 3.138), (0.05192, -0.2781, 3.141), (0.0377, -0.2503, 3.144)], [], [(0, 8, 15, 7), (6, 14, 13, 5), (4, 12, 11, 3), (2, 10, 9, 1), (7, 15, 14, 6), (5, 13, 12, 4), (3, 11, 10, 2), (1, 9, 8, 0), (10, 18, 17, 9), (15, 23, 22, 14), (13, 21, 20, 12), (11, 19, 18, 10), (9, 17, 16, 8), (8, 16, 23, 15), (14, 22, 21, 13), (12, 20, 19, 11), (16, 24, 31, 23), (22, 30, 29, 21), (20, 28, 27, 19), (18, 26, 25, 17), (23, 31, 30, 22), (21, 29, 28, 20), (19, 27, 26, 18), (17, 25, 24, 16), (27, 35, 34, 26), (25, 33, 32, 24), (24, 32, 39, 31), (30, 38, 37, 29), (28, 36, 35, 27), (26, 34, 33, 25), (31, 39, 38, 30), (29, 37, 36, 28), (39, 47, 46, 38), (37, 45, 44, 36), (35, 43, 42, 34), (33, 41, 40, 32), (32, 40, 47, 39), (38, 46, 45, 37), (36, 44, 43, 35), (34, 42, 41, 33), (44, 52, 51, 43), (42, 50, 49, 41), (47, 55, 54, 46), (45, 53, 52, 44), (43, 51, 50, 42), (41, 49, 48, 40), (40, 48, 55, 47), (46, 54, 53, 45), (48, 56, 63, 55), (54, 62, 61, 53), (52, 60, 59, 51), (50, 58, 57, 49), (55, 63, 62, 54), (53, 61, 60, 52), (51, 59, 58, 50), (49, 57, 56, 48), (61, 69, 68, 60), (59, 67, 66, 58), (57, 65, 64, 56), (56, 64, 71, 63), (62, 70, 69, 61), (60, 68, 67, 59), (58, 66, 65, 57), (63, 71, 70, 62), (71, 79, 78, 70), (69, 77, 76, 68), (67, 75, 74, 66), (65, 73, 72, 64), (64, 72, 79, 71), (70, 78, 77, 69), (68, 76, 75, 67), (66, 74, 73, 65), (78, 86, 85, 77), (76, 84, 83, 75), (74, 82, 81, 73), (79, 87, 86, 78), (77, 85, 84, 76), (75, 83, 82, 74), (73, 81, 80, 72), (72, 80, 87, 79), (81, 89, 88, 80), (80, 88, 95, 87), (86, 94, 93, 85), (84, 92, 91, 83), (82, 90, 89, 81), (87, 95, 94, 86), (85, 93, 92, 84), (83, 91, 90, 82), (95, 103, 102, 94), (93, 101, 100, 92), (91, 99, 98, 90), (89, 97, 96, 88), (88, 96, 103, 95), (94, 102, 101, 93), (92, 100, 99, 91), (90, 98, 97, 89), (98, 106, 105, 97), (103, 111, 110, 102), (101, 109, 108, 100), (99, 107, 106, 98), (97, 105, 104, 96), (96, 104, 111, 103), (102, 110, 109, 101), (100, 108, 107, 99), (104, 112, 119, 111), (110, 118, 117, 109), (108, 116, 115, 107), (106, 114, 113, 105), (111, 119, 118, 110), (109, 117, 116, 108), (107, 115, 114, 106), (105, 113, 112, 104), (115, 123, 122, 114), (113, 121, 120, 112), (112, 120, 127, 119), (118, 126, 125, 117), (116, 124, 123, 115), (114, 122, 121, 113), (119, 127, 126, 118), (117, 125, 124, 116), (127, 135, 134, 126), (125, 133, 132, 124), (123, 131, 130, 122), (121, 129, 128, 120), (120, 128, 135, 127), (126, 134, 133, 125), (124, 132, 131, 123), (122, 130, 129, 121), (132, 140, 139, 131), (130, 138, 137, 129), (135, 143, 142, 134), (133, 141, 140, 132), (131, 139, 138, 130), (129, 137, 136, 128), (128, 136, 143, 135), (134, 142, 141, 133), (136, 144, 151, 143), (142, 150, 149, 141), (140, 148, 147, 139), (138, 146, 145, 137), (143, 151, 150, 142), (141, 149, 148, 140), (139, 147, 146, 138), (137, 145, 144, 136), (149, 157, 156, 148), (147, 155, 154, 146), (145, 153, 152, 144), (144, 152, 159, 151), (150, 158, 157, 149), (148, 156, 155, 147), (146, 154, 153, 145), (151, 159, 158, 150), (159, 167, 166, 158), (157, 165, 164, 156), (155, 163, 162, 154), (153, 161, 160, 152), (152, 160, 167, 159), (158, 166, 165, 157), (156, 164, 163, 155), (154, 162, 161, 153), (166, 174, 173, 165), (164, 172, 171, 163), (162, 170, 169, 161), (167, 175, 174, 166), (165, 173, 172, 164), (163, 171, 170, 162), (161, 169, 168, 160), (160, 168, 175, 167), (169, 170, 171, 172, 173, 174, 175, 168), (1, 0, 7, 6, 5, 4, 3, 2)])
me_circle_010.polygons.foreach_set('use_smooth', [True] * 170)
me_circle_010.materials.append(mat_body_red)
me_circle_010.use_remesh_preserve_volume = False
me_circle_010.use_remesh_preserve_attributes = False
me_circle_010.use_mirror_vertex_groups = False
me_circle_010.update()
me_circle_009 = bpy.data.meshes.new('Circle.009')
me_circle_009.from_pydata([(1.608, 0.2886, -0.478), (1.608, 0.08918, -0.2035), (1.608, -0.2335, -0.3084), (1.608, -0.2335, -0.6476), (1.608, 0.08918, -0.7524), (4.404, -0.141, 2.115), (4.336, -0.3287, 2.389), (4.227, -0.6324, 2.284), (4.227, -0.6324, 1.945), (4.336, -0.3287, 1.84), (8.665, -1.779, 4.519), (8.706, -1.974, 4.794), (8.773, -2.289, 4.689), (8.773, -2.289, 4.349), (8.706, -1.974, 4.245), (12.42, 5.839, 0.2897), (12.56, 5.703, 0.5641), (12.8, 5.483, 0.4593), (12.8, 5.483, 0.1201), (12.56, 5.703, 0.01523), (1.072, 0.3325, -0.8839), (1.072, 0.1331, -0.6095), (1.072, -0.1896, -0.7143), (1.072, -0.1896, -1.054), (1.072, 0.1331, -1.158)], [], [(0, 5, 9, 4), (3, 8, 7, 2), (1, 6, 5, 0), (4, 9, 8, 3), (2, 7, 6, 1), (9, 14, 13, 8), (7, 12, 11, 6), (5, 10, 14, 9), (8, 13, 12, 7), (6, 11, 10, 5), (14, 19, 18, 13), (12, 17, 16, 11), (10, 15, 19, 14), (13, 18, 17, 12), (11, 16, 15, 10), (16, 17, 18, 19, 15), (4, 3, 23, 24), (2, 1, 21, 22), (0, 4, 24, 20), (3, 2, 22, 23), (1, 0, 20, 21)])
me_circle_009.polygons.foreach_set('use_smooth', [True] * 21)
me_circle_009.materials.append(mat_body_red)
me_circle_009.use_remesh_preserve_volume = False
me_circle_009.use_remesh_preserve_attributes = False
me_circle_009.use_mirror_vertex_groups = False
me_circle_009.update()
me_circle_008 = bpy.data.meshes.new('Circle.008')
me_circle_008.from_pydata([(1.705, 1.462, 0.1179), (1.582, 1.082, 0.7305), (1.382, 0.4681, 0.5207), (1.382, 0.4681, -0.2229), (1.582, 1.082, -0.368), (3.222, 0.5523, -2.429), (3.098, 0.1728, -1.88), (2.899, -0.4412, -2.09), (2.899, -0.4412, -2.769), (3.098, 0.1728, -2.979), (3.505, 0.7077, -2.508), (3.608, 0.3223, -1.98), (3.776, -0.3014, -2.19), (3.776, -0.3014, -2.869), (3.608, 0.3223, -3.078), (4.773, 5.544, -2.35), (4.997, 5.386, -1.972), (5.361, 5.131, -2.117), (5.361, 5.131, -2.584), (4.997, 5.386, -2.728), (7.994, 12.39, -14.12), (8.166, 12.31, -13.77), (8.493, 12.17, -13.94), (8.571, 12.13, -14.38), (8.166, 12.31, -14.53), (8.673, 14.37, -15.2), (8.896, 14.54, -15.2), (9.032, 14.2, -15.2), (8.95, 13.81, -15.2), (8.669, 13.94, -15.2), (1.491, 1.629, 0.4714), (1.367, 1.25, 1.084), (1.168, 0.6356, 0.8741), (1.168, 0.6356, 0.1306), (1.367, 1.25, -0.01452)], [], [(0, 5, 9, 4), (3, 8, 7, 2), (1, 6, 5, 0), (4, 9, 8, 3), (2, 7, 6, 1), (9, 14, 13, 8), (7, 12, 11, 6), (5, 10, 14, 9), (8, 13, 12, 7), (6, 11, 10, 5), (10, 15, 19, 14), (13, 18, 17, 12), (11, 16, 15, 10), (14, 19, 18, 13), (12, 17, 16, 11), (19, 24, 23, 18), (17, 22, 21, 16), (15, 20, 24, 19), (18, 23, 22, 17), (16, 21, 20, 15), (20, 25, 29, 24), (23, 28, 27, 22), (21, 26, 25, 20), (24, 29, 28, 23), (22, 27, 26, 21), (26, 27, 28, 29, 25), (0, 4, 34, 30), (3, 2, 32, 33), (1, 0, 30, 31), (4, 3, 33, 34), (2, 1, 31, 32)])
me_circle_008.polygons.foreach_set('use_smooth', [True] * 31)
me_circle_008.materials.append(mat_body_red)
me_circle_008.use_remesh_preserve_volume = False
me_circle_008.use_remesh_preserve_attributes = False
me_circle_008.use_mirror_vertex_groups = False
me_circle_008.update()
me_circle_007 = bpy.data.meshes.new('Circle.007')
me_circle_007.from_pydata([(2.004, 0.9271, -0.6763), (2.004, 0.2362, 0.2748), (2.004, -0.8819, -0.08851), (2.004, -0.8819, -1.264), (2.004, 0.2362, -1.627), (4.553, 0.6357, -2.467), (4.553, -0.05526, -1.571), (4.553, -1.173, -2.01), (4.553, -1.173, -3.173), (4.553, -0.05526, -3.455), (5.428, -0.1791, -2.753), (5.428, -0.5588, -2.231), (5.428, -1.173, -2.43), (5.428, -1.173, -3.076), (5.428, -0.5588, -3.276), (10.09, 0.3389, -1.87), (10.09, -0.147, -1.201), (10.09, -0.9331, -1.457), (10.09, -0.9331, -2.283), (10.09, -0.147, -2.539), (18.1, -1.982, -14.61), (18.1, -2.274, -14.21), (18.1, -2.746, -14.37), (18.1, -2.746, -14.86), (18.1, -2.274, -15.02), (22.77, -6.702, -22.61), (22.88, -6.786, -22.6), (22.84, -6.923, -22.59), (22.7, -6.923, -22.59), (22.65, -6.786, -22.61), (1.26, 0.9918, 0.4084), (1.26, 0.3009, 1.359), (1.26, -0.8172, 0.9962), (1.26, -0.8172, -0.1794), (1.26, 0.3009, -0.5427)], [], [(0, 5, 9, 4), (3, 8, 7, 2), (1, 6, 5, 0), (4, 9, 8, 3), (2, 7, 6, 1), (9, 14, 13, 8), (7, 12, 11, 6), (5, 10, 14, 9), (8, 13, 12, 7), (6, 11, 10, 5), (10, 15, 19, 14), (13, 18, 17, 12), (11, 16, 15, 10), (14, 19, 18, 13), (12, 17, 16, 11), (19, 24, 23, 18), (17, 22, 21, 16), (15, 20, 24, 19), (18, 23, 22, 17), (16, 21, 20, 15), (20, 25, 29, 24), (23, 28, 27, 22), (21, 26, 25, 20), (24, 29, 28, 23), (22, 27, 26, 21), (26, 27, 28, 29, 25), (0, 4, 34, 30), (3, 2, 32, 33), (1, 0, 30, 31), (4, 3, 33, 34), (2, 1, 31, 32)])
me_circle_007.polygons.foreach_set('use_smooth', [True] * 31)
me_circle_007.materials.append(mat_body_red)
me_circle_007.use_remesh_preserve_volume = False
me_circle_007.use_remesh_preserve_attributes = False
me_circle_007.use_mirror_vertex_groups = False
me_circle_007.update()
me_circle_006 = bpy.data.meshes.new('Circle.006')
me_circle_006.from_pydata([(1.497, 0.4739, 0.0), (1.497, -0.2171, 0.9511), (1.497, -1.335, 0.5878), (1.497, -1.335, -0.5878), (1.497, -0.2171, -0.9511), (4.938, -0.2142, -2.229), (4.938, -0.9052, -1.549), (4.938, -2.023, -2.271), (4.938, -2.023, -3.446), (4.938, -0.9052, -3.451), (6.162, -0.4739, -3.129), (5.931, -1.125, -2.178), (5.558, -2.179, -2.541), (5.558, -2.179, -3.717), (5.931, -1.125, -4.08), (14.14, -12.32, -0.7905), (13.68, -12.42, -0.147), (12.94, -12.58, -0.3928), (12.94, -12.58, -1.188), (13.68, -12.42, -1.434), (16.12, -19.27, -12.45), (15.8, -19.34, -12.01), (15.29, -19.45, -12.18), (15.29, -19.45, -12.72), (15.8, -19.34, -12.89), (16.93, -24.27, -19.68), (16.61, -24.34, -19.24), (16.1, -24.45, -19.41), (16.1, -24.45, -19.95), (16.61, -24.34, -20.12), (18.85, -30.22, -24.91), (18.82, -30.68, -24.91), (18.6, -30.56, -24.91), (18.53, -30.21, -24.91), (18.71, -30.14, -24.91), (0.6709, 0.6895, 0.6279), (0.6709, -0.001487, 1.579), (0.6709, -1.12, 1.216), (0.6709, -1.12, 0.04016), (0.6709, -0.001485, -0.3231), (18.02, -30.0, -24.28), (17.99, -30.47, -24.28), (17.77, -30.35, -24.28), (17.7, -29.99, -24.28), (17.88, -29.92, -24.28)], [], [(0, 5, 9, 4), (3, 8, 7, 2), (1, 6, 5, 0), (4, 9, 8, 3), (2, 7, 6, 1), (9, 14, 13, 8), (7, 12, 11, 6), (5, 10, 14, 9), (8, 13, 12, 7), (6, 11, 10, 5), (10, 15, 19, 14), (13, 18, 17, 12), (11, 16, 15, 10), (14, 19, 18, 13), (12, 17, 16, 11), (19, 24, 23, 18), (17, 22, 21, 16), (15, 20, 24, 19), (18, 23, 22, 17), (16, 21, 20, 15), (20, 25, 29, 24), (23, 28, 27, 22), (21, 26, 25, 20), (24, 29, 28, 23), (22, 27, 26, 21), (29, 34, 33, 28), (27, 32, 31, 26), (25, 30, 34, 29), (28, 33, 32, 27), (26, 31, 30, 25), (1, 0, 35, 36), (41, 42, 43, 44, 40), (33, 34, 44, 43), (30, 31, 41, 40), (0, 4, 39, 35), (2, 1, 36, 37), (34, 30, 40, 44), (31, 32, 42, 41), (3, 2, 37, 38), (32, 33, 43, 42), (4, 3, 38, 39)])
me_circle_006.polygons.foreach_set('use_smooth', [True] * 41)
me_circle_006.materials.append(mat_body_red)
me_circle_006.use_remesh_preserve_volume = False
me_circle_006.use_remesh_preserve_attributes = False
me_circle_006.use_mirror_vertex_groups = False
me_circle_006.update()
me_boneshape = bpy.data.meshes.new('boneshape')
me_boneshape.from_pydata([(-1.0, -1.0, -1.0), (-1.0, -1.0, 1.0), (-1.0, 1.0, -1.0), (-1.0, 1.0, 1.0), (1.0, -1.0, -1.0), (1.0, -1.0, 1.0), (1.0, 1.0, -1.0), (1.0, 1.0, 1.0)], [], [(0, 1, 3, 2), (2, 3, 7, 6), (6, 7, 5, 4), (4, 5, 1, 0), (2, 6, 4, 0), (7, 3, 1, 5)])
me_boneshape.use_remesh_preserve_volume = False
me_boneshape.use_remesh_preserve_attributes = False
me_boneshape.use_mirror_vertex_groups = False
me_boneshape.update()
arm_armature = bpy.data.armatures.new('Armature')  # bones are not reproduced

# ---- objects
ob_circle = bpy.data.objects.new('Circle', me_circle_001)
ob_area_001 = bpy.data.objects.new('Area.001', light_area_001)
ob_area = bpy.data.objects.new('Area', light_area)
ob_lamp = bpy.data.objects.new('Lamp', light_lamp)
ob_camera = bpy.data.objects.new('Camera', cam_camera)
ob_armature = bpy.data.objects.new('Armature', arm_armature)
ob_circle_009 = bpy.data.objects.new('Circle.009', me_circle_010)
ob_circle_008 = bpy.data.objects.new('Circle.008', me_circle_009)
ob_circle_007 = bpy.data.objects.new('Circle.007', me_circle_008)
ob_circle_006 = bpy.data.objects.new('Circle.006', me_circle_007)
ob_circle_005 = bpy.data.objects.new('Circle.005', me_circle_006)
ob_boneshape = bpy.data.objects.new('boneshape', me_boneshape)

# ---- transforms, parenting, visibility, modifiers, constraints
ob_circle.parent = ob_armature
ob_circle.matrix_parent_inverse = Matrix(((1.0, 1.813e-16, 2.183e-16, -2.851e-09), (1.813e-16, 0.1835, -0.983, 0.11), (-2.183e-16, 0.983, 0.1835, 0.3402), (0.0, 0.0, 0.0, 1.0)))
ob_circle.location = (0.0, 0.0, 0.0)
ob_circle.rotation_euler = (1.571, -0.0, 0.0)
ob_circle.lineart.crease_threshold = 0.0
_vg = ob_circle.vertex_groups.new(name='CenterBone')
for _i, _w in zip([80, 81, 82, 83, 84, 110, 111, 112, 113, 114, 115, 116, 117, 118, 119, 145, 146, 147, 148, 149, 353, 354, 355, 356, 358, 359, 360, 361, 362, 363, 364, 365, 366, 367, 368, 369, 370, 371, 372, 373, 374, 375, 376, 377, 378, 379, 380, 381, 382, 383, 384, 385, 386, 387, 388, 389, 390, 391, 392, 393, 394, 395, 396, 397, 398], [0.08291, 0.2538, 0.1061, 0.02682, 0.02027, 0.2027, 0.4426, 0.1836, 0.1081, 0.08075, 0.08273, 0.2583, 0.1131, 0.03159, 0.02041, 0.2115, 0.4519, 0.2018, 0.1201, 0.08597, 0.07594, 0.1535, 0.07987, 0.003591, 0.5697, 0.1651, 0.03039, 0.1549, 0.4569, 0.1452, 0.02565, 0.1473, 0.8751, 0.8345, 0.7983, 0.8002, 0.8184, 0.7025, 0.3131, 0.7458, 0.9081, 0.888, 0.878, 0.8923, 0.9032, 0.8706, 0.8437, 0.8729, 0.167, 0.3238, 0.2731, 0.1482, 0.1029, 0.1357, 0.2644, 0.3025, 0.1115, 0.06432, 0.05968, 0.0398, 0.01435, 0.03823, 0.05637, 0.07155, 0.03942]): _vg.add([_i], _w, 'REPLACE')
_vg = ob_circle.vertex_groups.new(name='middle')
for _i, _w in zip([150, 151, 152, 180, 181, 182, 183, 318, 319, 320, 321, 322, 323, 324, 325, 326, 327, 328, 329, 330, 331, 332, 333, 334, 335, 336, 337, 338, 339, 340, 341, 342, 343, 344, 345, 346, 347, 348, 349, 354], [0.02697, 0.1256, 0.04876, 0.06603, 0.1407, 0.06448, 0.01823, 0.03078, 0.03739, 0.05128, 0.06078, 0.04909, 0.06541, 0.05162, 0.03673, 0.9543, 0.9499, 0.913, 0.8658, 0.8526, 0.8788, 0.9152, 0.9453, 0.9508, 0.927, 0.8363, 0.8253, 0.8672, 0.8258, 0.8281, 0.923, 0.8439, 0.7361, 0.0693, 0.1251, 0.5408, 0.1423, 0.03789, 0.7274, 0.0372]): _vg.add([_i], _w, 'REPLACE')
_vg = ob_circle.vertex_groups.new(name='head')
for _i, _w in zip([270, 271, 272, 273, 274, 275, 276, 277, 278, 279, 280, 281, 282, 283, 284, 285, 286, 287, 288, 289, 290, 291, 292, 294, 295, 296, 297, 298, 299, 300, 301, 302, 303, 304, 305, 306, 307, 308, 309, 310, 311, 312, 313, 314, 315, 316, 317, 318, 319, 320, 321, 322, 323, 324, 325, 326, 327, 328, 329, 330, 331, 332, 333, 338], [0.3031, 0.2916, 0.3089, 0.3516, 0.3828, 0.3504, 0.3115, 0.2937, 0.05194, 0.06151, 0.1434, 0.3785, 0.6236, 0.38, 0.1431, 0.06109, 0.07347, 0.01365, 0.2132, 0.7184, 0.8416, 0.7339, 0.2021, 0.8522, 0.8393, 0.8417, 0.9112, 0.9401, 0.8991, 0.8499, 0.8426, 0.9621, 0.9585, 0.9547, 0.9663, 0.9799, 0.9641, 0.9575, 0.9588, 0.9723, 0.9662, 0.9619, 0.9676, 0.9793, 0.9674, 0.9647, 0.9665, 0.958, 0.9533, 0.9443, 0.9361, 0.9489, 0.9314, 0.9447, 0.9538, 0.02158, 0.02397, 0.06559, 0.115, 0.1341, 0.1029, 0.06332, 0.031, 0.002322]): _vg.add([_i], _w, 'REPLACE')
_vg = ob_circle.vertex_groups.new(name='Bone.020')
for _i, _w in zip([220, 224, 240, 241, 242, 243, 244, 270, 271, 272, 273, 274, 275, 276, 277, 278, 279, 280, 281, 282, 283, 284, 285, 286, 289, 290, 291, 292, 293, 294, 298, 299, 300, 301, 308], [0.07816, 0.089, 0.6988, 0.5499, 0.6892, 0.7489, 0.7421, 0.3685, 0.3127, 0.3007, 0.3094, 0.3097, 0.3441, 0.39, 0.4085, 0.7423, 0.1659, 0.1228, 0.2655, 0.188, 0.3553, 0.7522, 0.8595, 0.1768, 0.05532, 0.07633, 0.2088, 0.775, 0.9501, 0.03791, 0.01118, 0.08637, 0.1364, 0.1185, 0.009897]): _vg.add([_i], _w, 'REPLACE')
_vg = ob_circle.vertex_groups.new(name='hornBase.R')
for _i, _w in zip([220, 221, 222, 223, 224, 225, 226, 227, 228, 229, 230, 231, 232, 233, 234, 240, 241, 242, 243, 244], [0.922, 0.977, 0.9906, 0.9923, 0.9112, 0.9967, 0.9836, 0.9876, 0.9983, 0.9969, 0.04959, 0.03044, 0.4875, 0.8357, 0.7888, 0.3012, 0.4501, 0.3108, 0.2512, 0.258]): _vg.add([_i], _w, 'REPLACE')
_vg = ob_circle.vertex_groups.new(name='hornTip.R')
for _i, _w in zip([230, 231, 232, 233, 234, 235, 236, 237, 238, 239], [0.9502, 0.9598, 0.5125, 0.1643, 0.2112, 1.0, 1.001, 0.996, 1.0, 1.002]): _vg.add([_i], _w, 'REPLACE')
_vg = ob_circle.vertex_groups.new(name='Bone.023')
for _i, _w in zip([245, 249, 265, 266, 267, 268, 269, 270, 271, 272, 273, 274, 275, 276, 277, 278, 279, 280, 281, 282, 283, 284, 285, 286, 287, 288, 289, 290, 291, 293, 294, 295, 296, 297, 298, 301, 303, 304], [0.04123, 0.01741, 0.7505, 0.5273, 0.5122, 0.8286, 0.8985, 0.3284, 0.3957, 0.3903, 0.339, 0.3075, 0.3055, 0.2985, 0.2977, 0.2057, 0.7726, 0.7338, 0.356, 0.1884, 0.2646, 0.1047, 0.07945, 0.7496, 0.9563, 0.7646, 0.226, 0.08178, 0.057, 0.002236, 0.1025, 0.148, 0.1504, 0.07327, 0.006636, 0.0248, 0.01183, 0.02059]): _vg.add([_i], _w, 'REPLACE')
_vg = ob_circle.vertex_groups.new(name='hornBase.L')
for _i, _w in zip([245, 246, 247, 248, 249, 250, 251, 252, 253, 254, 255, 256, 257, 258, 259, 265, 266, 267, 268, 269], [0.9545, 0.9889, 0.9959, 0.998, 0.9664, 0.9918, 0.9775, 0.9845, 0.9935, 0.993, 0.09579, 0.4833, 0.5533, 0.821, 0.793, 0.2496, 0.4727, 0.4878, 0.1714, 0.1015]): _vg.add([_i], _w, 'REPLACE')
_vg = ob_circle.vertex_groups.new(name='hornTip.L')
for _i, _w in zip([255, 256, 257, 258, 259, 260, 261, 262, 263, 264], [0.9042, 0.5167, 0.4467, 0.179, 0.207, 1.006, 0.9992, 0.9972, 1.0, 1.003]): _vg.add([_i], _w, 'REPLACE')
_vg = ob_circle.vertex_groups.new(name='tail')
for _i, _w in zip([0, 1, 2, 35, 36, 37, 38, 40, 41, 42, 75, 76, 77, 78, 374, 375, 376, 377, 378, 379, 380, 381, 382, 383, 384, 385, 386, 387, 388, 389, 390, 391, 392, 393, 394, 395, 396, 397, 398, 399, 400, 401, 402, 403, 404, 405, 406, 407, 408, 409, 410, 411, 412, 413, 414, 415, 416, 417, 418, 419, 420, 421, 422, 423, 424, 425, 426, 427, 428, 429, 430, 431, 432, 433, 434, 435, 436, 437, 438, 439, 440, 441, 442, 443, 444, 445], [0.01424, 0.07012, 0.06359, 0.04493, 0.5552, 0.4279, 0.1471, 0.01688, 0.07445, 0.06731, 0.04414, 0.5568, 0.4306, 0.1508, 0.08313, 0.09762, 0.1005, 0.08461, 0.0722, 0.08566, 0.09995, 0.1003, 0.8299, 0.6701, 0.7209, 0.848, 0.8937, 0.8578, 0.7231, 0.6869, 0.8861, 0.9344, 0.939, 0.954, 0.9667, 0.9539, 0.941, 0.926, 0.9543, 0.9784, 0.9784, 0.9818, 0.9871, 0.9814, 0.9788, 0.9773, 0.9912, 0.9898, 0.9891, 0.9907, 0.9932, 0.9905, 0.9892, 0.9901, 0.9977, 0.9971, 0.9965, 0.9968, 0.9975, 0.9967, 0.9965, 0.9972, 0.9994, 0.9992, 0.9988, 0.9988, 0.999, 0.9988, 0.9988, 0.9992, 0.9997, 0.9997, 0.9996, 0.9996, 0.9996, 0.9996, 0.9996, 0.9997, 0.9997, 0.9997, 0.9997, 0.9997, 0.9997, 0.9997, 0.9997, 0.9997]): _vg.add([_i], _w, 'REPLACE')
_vg = ob_circle.vertex_groups.new(name='rearLeg1.R')
for _i, _w in zip([0, 1, 2, 3, 4, 5, 6, 7, 8, 9, 10, 11, 12, 13, 14, 35, 36, 37, 38, 39], [0.9673, 0.9301, 0.9379, 0.988, 0.9974, 0.981, 0.9751, 0.8822, 0.8617, 0.9816, 0.5361, 0.7389, 0.154, 0.08826, 0.4801, 0.9525, 0.4449, 0.5729, 0.8517, 0.9849]): _vg.add([_i], _w, 'REPLACE')
_vg = ob_circle.vertex_groups.new(name='rearLeg2.R')
for _i, _w in zip([7, 8, 10, 11, 12, 13, 14, 15, 16, 17, 18], [0.1175, 0.1376, 0.468, 0.2576, 0.839, 0.9056, 0.5213, 0.0826, 0.4153, 0.4048, 0.114]): _vg.add([_i], _w, 'REPLACE')
_vg = ob_circle.vertex_groups.new(name='rearLeg3.R')
for _i, _w in zip([15, 16, 17, 18, 19, 20, 21, 22, 23, 24, 25, 26, 27, 28, 29, 30, 31, 32, 33, 34], [0.918, 0.5858, 0.5951, 0.8866, 0.9981, 1.009, 1.003, 1.008, 1.007, 1.007, 1.0, 1.001, 1.0, 1.0, 1.0, 1.0, 1.0, 1.0, 1.0, 1.0]): _vg.add([_i], _w, 'REPLACE')
_vg = ob_circle.vertex_groups.new(name='rearLeg1.L')
for _i, _w in zip([40, 41, 42, 43, 44, 45, 46, 47, 48, 49, 50, 51, 52, 75, 76, 77, 78, 79], [0.9614, 0.9246, 0.9354, 0.9821, 0.9979, 0.9493, 0.9006, 0.702, 0.2467, 0.9829, 0.01654, 0.05065, 0.008637, 0.9524, 0.4431, 0.5707, 0.8468, 0.985]): _vg.add([_i], _w, 'REPLACE')
_vg = ob_circle.vertex_groups.new(name='rearLeg2.L')
for _i, _w in zip([45, 46, 47, 48, 50, 51, 52, 53, 54, 55, 56, 57, 58], [0.05015, 0.09581, 0.298, 0.7527, 0.9739, 0.9467, 0.9662, 0.9839, 0.9816, 0.08198, 0.4418, 0.5991, 0.1786]): _vg.add([_i], _w, 'REPLACE')
_vg = ob_circle.vertex_groups.new(name='rearLeg3.L')
for _i, _w in zip([55, 56, 57, 58, 59, 60, 61, 62, 63, 64, 65, 66, 67, 68, 69, 70, 71, 72, 73, 74], [0.918, 0.5582, 0.4008, 0.8213, 0.9913, 1.01, 1.003, 1.01, 1.009, 1.008, 0.9995, 0.9991, 0.9995, 0.9994, 0.9994, 1.0, 1.0, 1.0, 1.0, 1.0]): _vg.add([_i], _w, 'REPLACE')
_vg = ob_circle.vertex_groups.new(name='middleLeg1.R')
for _i, _w in zip([342, 349, 350, 351, 353, 354, 355, 356, 357, 358, 359, 362, 363, 364, 365, 366, 370, 371, 372, 373], [0.06787, 0.07391, 0.8416, 0.08209, 0.002741, 0.07826, 0.2467, 0.7306, 0.9091, 0.2519, 0.04475, 0.09033, 0.5456, 0.149, 0.7215, 0.04604, 0.01733, 0.08959, 0.0475, 0.1052]): _vg.add([_i], _w, 'REPLACE')
_vg = ob_circle.vertex_groups.new(name='middleLeg2.R')
for _i, _w in zip([80, 81, 82, 83, 84, 85, 86, 87, 88, 89, 90, 91, 92, 93, 94, 110, 111, 112, 113, 114, 355, 356, 357, 363, 364, 365, 370, 371, 372, 373, 379, 380], [0.9138, 0.749, 0.8919, 0.953, 0.9515, 0.932, 0.99, 0.943, 0.876, 0.894, 0.05616, 0.7044, 0.2131, 0.07818, 0.0101, 0.7973, 0.5583, 0.8164, 0.8894, 0.9158, 0.02122, 0.07487, 0.006878, 0.11, 0.7887, 0.09992, 0.01574, 0.1446, 0.6111, 0.1198, 0.008556, 0.04149]): _vg.add([_i], _w, 'REPLACE')
_vg = ob_circle.vertex_groups.new(name='middleLeg3.R')
for _i, _w in zip([85, 87, 88, 89, 90, 91, 92, 93, 94, 95, 96, 97, 98, 99], [0.07066, 0.0551, 0.1233, 0.1084, 0.9413, 0.2882, 0.7796, 0.9166, 0.9682, 0.2718, 0.4931, 0.5012, 0.2994, 0.2137]): _vg.add([_i], _w, 'REPLACE')
_vg = ob_circle.vertex_groups.new(name='middleLeg4.R')
for _i, _w in zip([95, 96, 97, 98, 99, 100, 101, 102, 103, 104], [0.751, 0.5255, 0.5155, 0.7133, 0.7847, 0.7725, 0.9264, 0.7195, 0.1317, 0.1678]): _vg.add([_i], _w, 'REPLACE')
_vg = ob_circle.vertex_groups.new(name='middleLeg5.R')
for _i, _w in zip([100, 101, 102, 103, 104, 105, 106, 107, 108, 109], [0.228, 0.0721, 0.2804, 0.8692, 0.8333, 0.9999, 1.003, 1.006, 1.003, 1.003]): _vg.add([_i], _w, 'REPLACE')
_vg = ob_circle.vertex_groups.new(name='middleLeg1.L')
for _i, _w in zip([343, 350, 351, 352, 353, 354, 355, 358, 359, 360, 361, 362, 366, 367, 368, 369, 370], [0.061, 0.09811, 0.8539, 0.681, 0.309, 0.08884, 0.001734, 0.124, 0.6544, 0.09849, 0.478, 0.09596, 0.009802, 0.0912, 0.03614, 0.08048, 0.01191]): _vg.add([_i], _w, 'REPLACE')
_vg = ob_circle.vertex_groups.new(name='middleLeg2.L')
for _i, _w in zip([115, 116, 117, 118, 119, 120, 121, 122, 123, 124, 126, 127, 128, 145, 146, 147, 148, 149, 352, 358, 359, 360, 361, 367, 368, 369], [0.9262, 0.752, 0.8819, 0.9359, 0.917, 0.8665, 0.9772, 0.8746, 0.5018, 0.5135, 0.04604, 0.05248, 0.01068, 0.7921, 0.552, 0.7997, 0.8742, 0.9073, 0.1238, 0.002932, 0.1294, 0.8503, 0.1442, 0.02512, 0.1265, 0.04651]): _vg.add([_i], _w, 'REPLACE')
_vg = ob_circle.vertex_groups.new(name='middleLeg3.L')
for _i, _w in zip([119, 120, 122, 123, 124, 125, 126, 127, 128, 129, 130, 131, 132, 133, 134], [0.04563, 0.1359, 0.1234, 0.4977, 0.4876, 0.9839, 0.9456, 0.9412, 0.9653, 0.9871, 0.4949, 0.5265, 0.5633, 0.4049, 0.4559]): _vg.add([_i], _w, 'REPLACE')
_vg = ob_circle.vertex_groups.new(name='middleLeg4.L')
for _i, _w in zip([130, 131, 132, 133, 134, 135, 136, 137, 138, 139], [0.5289, 0.4912, 0.4545, 0.6072, 0.541, 0.8388, 0.9435, 0.7028, 0.1624, 0.06098]): _vg.add([_i], _w, 'REPLACE')
_vg = ob_circle.vertex_groups.new(name='middleLeg5.L')
for _i, _w in zip([135, 136, 137, 138, 139, 140, 141, 142, 143, 144], [0.1607, 0.05489, 0.2963, 0.8388, 0.9395, 1.003, 1.002, 1.004, 1.003, 1.012]): _vg.add([_i], _w, 'REPLACE')
_vg = ob_circle.vertex_groups.new(name='frontLeg1.R')
for _i, _w in zip([338, 339, 340, 341, 342, 345, 346, 347, 348, 349, 352, 353, 354, 355, 356, 361, 362, 363, 370, 371], [0.05228, 0.1333, 0.1484, 0.04995, 0.01834, 0.0162, 0.2198, 0.7979, 0.9405, 0.1833, 0.0007109, 0.1254, 0.481, 0.5527, 0.1431, 0.04007, 0.2242, 0.1567, 0.02929, 0.01034]): _vg.add([_i], _w, 'REPLACE')
_vg = ob_circle.vertex_groups.new(name='frontLeg2.R')
for _i, _w in zip([150, 151, 152, 153, 154, 155, 156, 157, 158, 159, 160, 161, 162, 163, 164, 180, 181, 182, 183, 184], [0.9592, 0.8862, 0.9551, 0.9817, 0.9794, 0.8988, 0.9971, 0.9886, 0.9647, 0.9304, 0.001489, 0.2889, 0.7465, 0.4846, 0.1108, 0.9368, 0.8686, 0.9404, 0.9676, 0.9752]): _vg.add([_i], _w, 'REPLACE')
_vg = ob_circle.vertex_groups.new(name='frontLeg3.R')
for _i, _w in zip([155, 158, 159, 160, 161, 162, 163, 164, 165, 166, 167, 168, 169], [0.1028, 0.02297, 0.07156, 0.971, 0.7138, 0.2586, 0.518, 0.8947, 0.4991, 0.8536, 0.9438, 0.8641, 0.08981]): _vg.add([_i], _w, 'REPLACE')
_vg = ob_circle.vertex_groups.new(name='frontLeg4.R')
for _i, _w in zip([165, 166, 167, 168, 169, 170, 171, 172, 173, 174, 175, 176, 177, 178, 179], [0.5018, 0.1503, 0.05558, 0.1367, 0.9104, 1.016, 0.9984, 1.005, 1.024, 1.026, 0.9999, 0.9998, 0.9998, 1.001, 1.001]): _vg.add([_i], _w, 'REPLACE')
_vg = ob_circle.vertex_groups.new(name='frontLeg1.L')
for _i, _w in zip([216, 335, 336, 337, 338, 342, 343, 344, 345, 346, 347, 352, 353, 354, 355, 361, 362], [0.1134, 0.04354, 0.1396, 0.1319, 0.04627, 0.0146, 0.1736, 0.9056, 0.8145, 0.1985, 0.01173, 0.1222, 0.4274, 0.1379, 0.02177, 0.1488, 0.07207]): _vg.add([_i], _w, 'REPLACE')
_vg = ob_circle.vertex_groups.new(name='frontLeg2.L')
for _i, _w in zip([185, 186, 187, 188, 189, 190, 191, 192, 193, 194, 196, 197, 198, 199, 215, 216, 217, 218, 219], [1.016, 0.9974, 0.9991, 0.9974, 0.9844, 0.8825, 0.9888, 0.9589, 0.8735, 0.5487, 0.2828, 0.7135, 0.4717, 0.1007, 1.005, 0.8925, 0.9778, 0.9911, 0.9982]): _vg.add([_i], _w, 'REPLACE')
_vg = ob_circle.vertex_groups.new(name='frontLeg3.L')
for _i, _w in zip([190, 192, 193, 194, 195, 196, 197, 198, 199, 200, 201, 202, 203, 204], [0.1175, 0.03304, 0.1269, 0.4515, 0.9728, 0.7203, 0.2923, 0.5316, 0.9051, 0.499, 0.8533, 0.9435, 0.8636, 0.08881]): _vg.add([_i], _w, 'REPLACE')
_vg = ob_circle.vertex_groups.new(name='frontLeg4.L')
for _i, _w in zip([200, 201, 202, 203, 204, 205, 206, 207, 208, 209, 210, 211, 212, 213, 214], [0.5019, 0.1504, 0.05589, 0.1373, 0.9114, 1.015, 0.997, 1.003, 1.022, 1.025, 1.001, 1.0, 1.0, 1.002, 1.003]): _vg.add([_i], _w, 'REPLACE')
_m = ob_circle.modifiers.new('Armature', 'ARMATURE')
_m.object = ob_armature
ob_area_001.location = (-4.656, -7.308, 3.86)
ob_area_001.rotation_euler = (-1.048, -0.5812, 2.369)
ob_area_001.lineart.crease_threshold = 0.0
ob_area.location = (-4.255, 6.151, 3.674)
ob_area.rotation_euler = (-1.048, -0.5812, 0.3979)
ob_area.lineart.crease_threshold = 0.0
ob_lamp.location = (4.076, 1.005, 5.904)
ob_lamp.rotation_euler = (1.288, 0.2085, 1.383)
ob_lamp.lock_rotations_4d = False
ob_lamp.empty_display_type = 'ARROWS'
ob_lamp.color = (0.0, 0.0, 0.0, 0.0)
ob_lamp.lineart.crease_threshold = 0.0
ob_camera.location = (-8.771, 6.102, 2.935)
ob_camera.rotation_euler = (1.207, 1.182e-05, 4.217)
ob_camera.lock_rotations_4d = False
ob_camera.empty_display_type = 'ARROWS'
ob_camera.color = (0.0, 0.0, 0.0, 0.0)
ob_camera.display_type = 'WIRE'
ob_camera.lineart.crease_threshold = 0.0
ob_armature.location = (2.851e-09, -0.3546, 0.04576)
ob_armature.rotation_euler = (-1.386, -2.183e-16, 1.813e-16)
ob_armature.lineart.crease_threshold = 0.0
ob_circle_009.location = (0.0, 0.0, 0.0)
ob_circle_009.rotation_euler = (1.571, -0.0, 0.0)
ob_circle_009.lineart.crease_threshold = 0.0
ob_circle_008.location = (0.0, 2.819, 0.0)
ob_circle_008.scale = (0.2275, 0.2275, 0.2275)
ob_circle_008.lineart.crease_threshold = 0.0
_m = ob_circle_008.modifiers.new('Mirror', 'MIRROR')
ob_circle_007.location = (0.0, 0.7696, 0.0)
ob_circle_007.scale = (0.1986, 0.1986, 0.1986)
ob_circle_007.lineart.crease_threshold = 0.0
_m = ob_circle_007.modifiers.new('Mirror', 'MIRROR')
ob_circle_006.location = (0.0, 0.1749, 0.0)
ob_circle_006.scale = (0.1334, 0.1334, 0.1334)
ob_circle_006.lineart.crease_threshold = 0.0
_m = ob_circle_006.modifiers.new('Mirror', 'MIRROR')
ob_circle_005.location = (0.0, -0.3887, -0.0514)
ob_circle_005.scale = (0.12, 0.12, 0.12)
ob_circle_005.lineart.crease_threshold = 0.0
_m = ob_circle_005.modifiers.new('Mirror', 'MIRROR')
ob_boneshape.location = (0.0, 0.0, 0.0)
ob_boneshape.scale = (0.529, 1.345, 0.4861)
ob_boneshape.lineart.crease_threshold = 0.0

# ---- collection membership
col_collection_1.objects.link(ob_circle)
col_collection_2.objects.link(ob_area_001)
col_collection_2.objects.link(ob_area)
col_collection_2.objects.link(ob_lamp)
col_collection_2.objects.link(ob_camera)
col_collection_3.objects.link(ob_armature)
col_collection_11.objects.link(ob_circle_009)
col_collection_11.objects.link(ob_circle_008)
col_collection_11.objects.link(ob_circle_007)
col_collection_11.objects.link(ob_circle_006)
col_collection_11.objects.link(ob_circle_005)
col_collection_12.objects.link(ob_boneshape)

# ---- scene / render settings (as saved in the file)
scene.camera = ob_camera
scene.frame_start = 1; scene.frame_end = 40; scene.frame_set(36)
scene.render.engine = 'CYCLES'
scene.render.resolution_percentage = 50
scene.render.fps = 120
scene.render.dither_intensity = 0.0
scene.render.use_border = True
scene.cycles.use_denoising = False
scene.cycles.samples = 128
scene.cycles.sampling_pattern = 'TABULATED_SOBOL'
scene.cycles.light_sampling_threshold = 0.0
scene.cycles.use_adaptive_sampling = False
scene.cycles.use_light_tree = False
scene.cycles.blur_glossy = 0.0
scene.cycles.sample_clamp_indirect = 0.0
scene.view_settings.view_transform = 'Standard'
bpy.context.view_layer.update()
